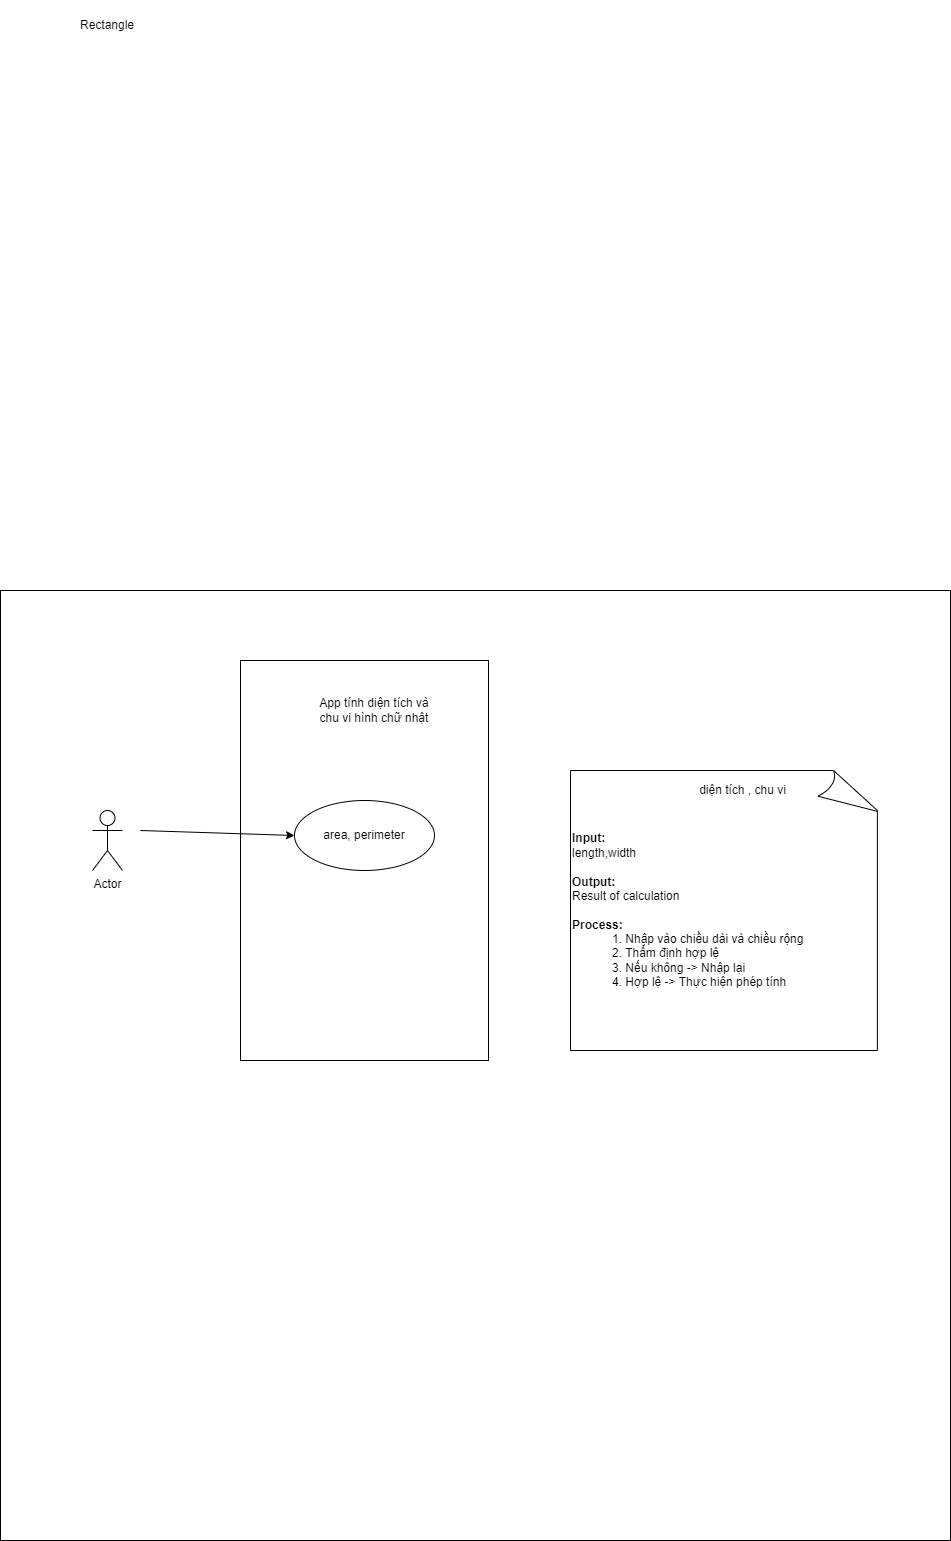

The diagram above was exported from draw.io. Its source (the exported page's mxGraphModel, read from the mxfile embedded in the PNG):
<mxGraphModel dx="1143" dy="717" grid="1" gridSize="10" guides="1" tooltips="1" connect="1" arrows="1" fold="1" page="1" pageScale="1" pageWidth="827" pageHeight="1169" math="0" shadow="0">
  <root>
    <mxCell id="0" />
    <mxCell id="1" parent="0" />
    <mxCell id="5IWZh2cnUVhFMtKch-Dn-2" value="Rectangle" style="text;html=1;align=center;verticalAlign=middle;whiteSpace=wrap;rounded=0;fontFamily=Helvetica;fontSize=12;fontColor=default;" parent="1" vertex="1">
      <mxGeometry x="364" y="60" width="126" height="50" as="geometry" />
    </mxCell>
    <mxCell id="7kGg7-qA0zDvwi0JhuUC-2" value="&lt;div&gt;&lt;br&gt;&lt;/div&gt;" style="whiteSpace=wrap;html=1;aspect=fixed;" parent="1" vertex="1">
      <mxGeometry x="320" y="650" width="950" height="950" as="geometry" />
    </mxCell>
    <mxCell id="7kGg7-qA0zDvwi0JhuUC-3" value="Actor" style="shape=umlActor;verticalLabelPosition=bottom;verticalAlign=top;html=1;outlineConnect=0;" parent="1" vertex="1">
      <mxGeometry x="412" y="870" width="30" height="60" as="geometry" />
    </mxCell>
    <mxCell id="7kGg7-qA0zDvwi0JhuUC-5" value="" style="whiteSpace=wrap;html=1;" parent="1" vertex="1">
      <mxGeometry x="560" y="720" width="248" height="400" as="geometry" />
    </mxCell>
    <mxCell id="7kGg7-qA0zDvwi0JhuUC-7" value="area,&amp;nbsp;perimeter" style="ellipse;whiteSpace=wrap;html=1;strokeColor=default;align=center;verticalAlign=middle;fontFamily=Helvetica;fontSize=12;fontColor=default;fillColor=default;" parent="1" vertex="1">
      <mxGeometry x="614" y="860" width="140" height="70" as="geometry" />
    </mxCell>
    <mxCell id="7kGg7-qA0zDvwi0JhuUC-8" value="&lt;div&gt;&lt;b&gt;Input:&lt;/b&gt;&lt;/div&gt;&lt;div&gt;length,width&amp;nbsp;&lt;/div&gt;&lt;div&gt;&lt;br&gt;&lt;/div&gt;&lt;div&gt;&lt;b&gt;Output:&lt;/b&gt;&lt;/div&gt;&lt;div&gt;Result of calculation&lt;/div&gt;&lt;div&gt;&lt;br&gt;&lt;/div&gt;&lt;div&gt;&lt;b&gt;Process:&lt;/b&gt;&lt;/div&gt;&lt;blockquote style=&quot;margin: 0 0 0 40px; border: none; padding: 0px;&quot;&gt;&lt;div&gt;1. Nhập vào chiều dài và chiều rộng&lt;/div&gt;&lt;div&gt;2. Thẩm định hợp lệ&lt;/div&gt;&lt;div&gt;3. Nếu không -&amp;gt; Nhập lại&lt;/div&gt;&lt;div&gt;4. Hợp lệ -&amp;gt; Thực hiện phép tính&lt;/div&gt;&lt;/blockquote&gt;" style="whiteSpace=wrap;html=1;shape=mxgraph.basic.document;align=left;" parent="1" vertex="1">
      <mxGeometry x="890" y="830" width="310" height="280" as="geometry" />
    </mxCell>
    <mxCell id="7kGg7-qA0zDvwi0JhuUC-11" value="App tính diện tích và chu vi hình chữ nhật" style="text;html=1;align=center;verticalAlign=middle;whiteSpace=wrap;rounded=0;" parent="1" vertex="1">
      <mxGeometry x="634" y="750" width="120" height="40" as="geometry" />
    </mxCell>
    <mxCell id="7kGg7-qA0zDvwi0JhuUC-12" value="" style="endArrow=classic;html=1;rounded=0;entryX=0;entryY=0.5;entryDx=0;entryDy=0;" parent="1" target="7kGg7-qA0zDvwi0JhuUC-7" edge="1">
      <mxGeometry width="50" height="50" relative="1" as="geometry">
        <mxPoint x="460" y="890" as="sourcePoint" />
        <mxPoint x="580" y="880" as="targetPoint" />
      </mxGeometry>
    </mxCell>
    <mxCell id="7kGg7-qA0zDvwi0JhuUC-13" value="diện tích , chu vi" style="text;html=1;align=center;verticalAlign=middle;whiteSpace=wrap;rounded=0;" parent="1" vertex="1">
      <mxGeometry x="1015" y="840" width="95" height="20" as="geometry" />
    </mxCell>
  </root>
</mxGraphModel>